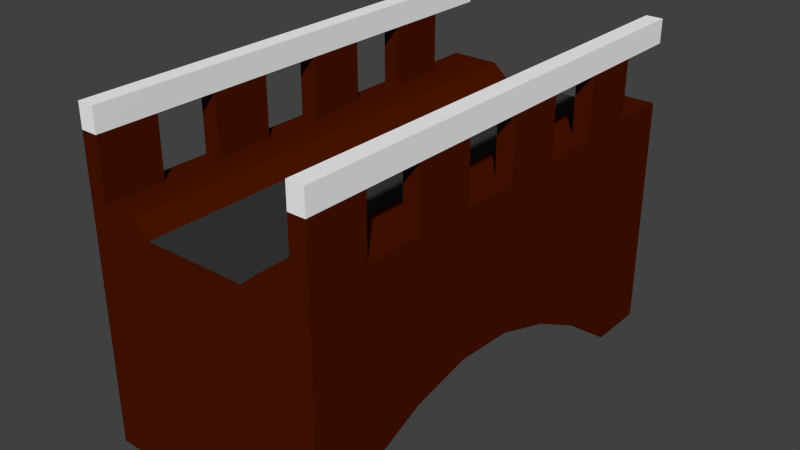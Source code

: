 # Source: Bridge.blend  (saved by Blender 2.71.0; exported with 4.5.12 LTS)
import bpy
from mathutils import Matrix  # noqa: F401  (used for matrix-valued properties, if any)

bpy.ops.wm.read_factory_settings(use_empty=True)
scene = bpy.context.scene
scene.name = 'Scene'

# ---- collections
col_collection_1 = bpy.data.collections.new('Collection 1'); scene.collection.children.link(col_collection_1)

# ---- materials (node trees are filled in below, after node groups)
mat_saaibruin = bpy.data.materials.new('SaaiBruin')
mat_saaibruin.alpha_threshold = 0.0
mat_saaibruin.use_transparent_shadow = False
mat_saaibruin.diffuse_color = (0.06998, 0.007942, 0.0, 1.0)
mat_saaibruin.roughness = 0.5
mat_saaibruin.specular_intensity = 0.2
mat_saaibruin.line_color = (0.0, 0.0, 0.0, 1.0)
mat_zwart = bpy.data.materials.new('Zwart')
mat_zwart.alpha_threshold = 0.0
mat_zwart.use_transparent_shadow = False
mat_zwart.diffuse_color = (0.03968, 0.03968, 0.03968, 1.0)
mat_zwart.roughness = 0.5
mat_zwart.line_color = (0.0, 0.0, 0.0, 1.0)
mat_railing = bpy.data.materials.new('Railing')
mat_railing.alpha_threshold = 0.0
mat_railing.use_transparent_shadow = False
mat_railing.diffuse_color = (0.9551, 0.9551, 0.9551, 1.0)
mat_railing.roughness = 0.5
mat_railing.specular_intensity = 1.0
mat_railing.line_color = (0.0, 0.0, 0.0, 1.0)

# ---- material node trees

# ---- world
world_world = bpy.data.worlds.new('World'); scene.world = world_world
world_world.color = (0.05088, 0.05088, 0.05088)
world_world.use_sun_shadow = False
world_world.sun_shadow_jitter_overblur = 0.0
world_world.cycles.sampling_method = 'MANUAL'
world_world.cycles.sample_map_resolution = 256

# ---- meshes
me_plane = bpy.data.meshes.new('Plane')
me_plane.from_pydata([(0.102, 1.095, 0.1077), (0.7142, -1.405, 1.536), (0.6121, 0.7376, 0.3663), (0.7142, -1.405, 0.1077), (0.5101, 0.7376, 0.3663), (0.7142, -1.048, 1.536), (0.4081, 0.7376, 0.3663), (0.7142, -1.048, 0.4475), (0.3061, 0.7376, 0.3663), (0.7142, -0.6907, 1.536), (0.204, 0.7376, 0.3663), (0.7142, -0.6907, 0.61), (0.7142, -1.405, 1.893), (0.7142, -0.3336, 1.536), (0.102, 0.7376, 0.3663), (0.7142, -0.3336, 0.6881), (0.7142, -1.048, 1.893), (0.7142, 0.02346, 1.536), (0.6121, 0.3805, 0.5533), (0.7142, 0.02346, 0.6694), (0.7142, -0.6907, 1.893), (0.7142, 0.3805, 1.536), (0.5101, 0.3805, 0.5533), (0.7142, 0.3805, 0.5533), (0.7142, -0.3336, 1.893), (0.7142, 0.7376, 1.536), (0.4081, 0.3805, 0.5533), (0.7142, 0.7376, 0.3663), (0.7142, 0.02346, 1.893), (0.7142, 1.095, 1.536), (0.3061, 0.3805, 0.5533), (0.7142, 1.095, 0.1077), (0.7142, 0.3805, 1.893), (0.7142, 1.452, 1.536), (0.204, 0.3805, 0.5533), (0.7142, 1.452, 0.1077), (0.7142, 0.7376, 1.893), (0.6121, 0.02346, 0.6694), (0.102, 0.3805, 0.5533), (0.5101, 0.02346, 0.6694), (0.7142, 1.095, 1.893), (0.4081, 0.02346, 0.6694), (0.6121, 1.095, 1.893), (0.3061, 0.02346, 0.6694), (0.6121, 0.7376, 1.893), (0.204, 0.02346, 0.6694), (0.6121, 0.3805, 1.893), (0.102, 0.02346, 0.6694), (0.6121, 0.02346, 1.893), (0.6121, -0.3336, 0.6881), (0.6121, -0.3336, 1.893), (0.5101, -0.3336, 0.6881), (0.6121, -0.6907, 1.893), (0.4081, -0.3336, 0.6881), (0.6121, -1.048, 1.893), (0.3061, -0.3336, 0.6881), (0.6121, -1.405, 1.893), (0.204, -0.3336, 0.6881), (0.7142, 1.452, 1.893), (0.102, -0.3336, 0.6881), (0.7142, 1.095, 1.893), (0.6121, -0.6907, 0.61), (0.7142, 0.7376, 1.893), (0.5101, -0.6907, 0.61), (0.7142, 0.3805, 1.893), (0.4081, -0.6907, 0.61), (0.6121, -1.405, 1.536), (0.3061, -0.6907, 0.61), (0.6121, -1.048, 1.536), (0.204, -0.6907, 0.61), (0.6121, -0.6907, 1.536), (0.102, -0.6907, 0.61), (0.6121, -0.3336, 1.536), (0.6121, -1.048, 0.4475), (0.6121, 0.02346, 1.536), (0.5101, -1.048, 0.4475), (0.6121, 0.3805, 1.536), (0.4081, -1.048, 0.4475), (0.6121, 0.7376, 1.536), (0.3061, -1.048, 0.4475), (0.6121, 1.095, 1.536), (0.204, -1.048, 0.4475), (0.7142, 1.095, 1.536), (0.102, -1.048, 0.4475), (0.7142, 0.7376, 1.536), (0.6121, -1.405, 0.1077), (0.7142, 0.3805, 1.536), (0.5101, -1.405, 0.1077), (0.7142, 0.02346, 1.536), (0.4081, -1.405, 0.1077), (0.7142, -0.3336, 1.536), (0.3061, -1.405, 0.1077), (0.7142, -0.6907, 1.536), (0.204, -1.405, 0.1077), (0.7142, -1.048, 1.536), (0.102, -1.405, 0.1077), (0.7142, -1.405, 1.536), (0.6121, 1.452, 1.536), (0.6121, 1.452, 0.1077), (0.5101, 1.452, 1.536), (0.5101, 1.452, 0.1077), (0.4081, 1.452, 1.536), (0.4081, 1.452, 0.1077), (0.3061, 1.452, 1.449), (0.3061, 1.452, 0.1077), (0.204, 1.452, 1.449), (0.204, 1.452, 0.1077), (0.102, 1.452, 1.449), (0.102, 1.452, 0.1077), (0.6121, 1.095, 1.536), (0.6121, 1.095, 0.1077), (0.5101, 1.095, 1.536), (0.5101, 1.095, 0.1077), (0.4081, 1.095, 1.536), (0.4081, 1.095, 0.1077), (0.3061, 1.095, 1.449), (0.3061, 1.095, 0.1077), (0.204, 1.095, 1.449), (0.204, 1.095, 0.1077), (0.102, 1.095, 1.449), (0.0, -1.405, 1.449), (0.0, -1.405, 0.1077), (0.0, -1.048, 1.449), (0.0, -1.048, 0.4475), (0.0, -0.6907, 1.449), (0.0, -0.6907, 0.61), (0.0, -0.3336, 1.449), (0.0, -0.3336, 0.6881), (0.0, 0.02346, 1.449), (0.0, 0.02346, 0.6694), (0.0, 0.3805, 1.449), (0.0, 0.3805, 0.5533), (0.0, 0.7376, 1.449), (0.0, 0.7376, 0.3663), (0.0, 1.095, 1.449), (0.0, 1.095, 0.1077), (0.0, 1.452, 1.449), (0.0, 1.452, 0.1077), (0.6121, 0.7376, 1.536), (0.5101, 0.7376, 1.536), (0.4081, 0.7376, 1.536), (0.3061, 0.7376, 1.449), (0.204, 0.7376, 1.449), (0.102, 0.7376, 1.449), (0.6121, 0.3805, 1.536), (0.5101, 0.3805, 1.536), (0.4081, 0.3805, 1.536), (0.3061, 0.3805, 1.449), (0.204, 0.3805, 1.449), (0.102, 0.3805, 1.449), (0.6121, 0.02346, 1.536), (0.5101, 0.02346, 1.536), (0.4081, 0.02346, 1.536), (0.3061, 0.02346, 1.449), (0.204, 0.02346, 1.449), (0.102, 0.02346, 1.449), (0.6121, -0.3336, 1.536), (0.5101, -0.3336, 1.536), (0.4081, -0.3336, 1.536), (0.3061, -0.3336, 1.449), (0.204, -0.3336, 1.449), (0.102, -0.3336, 1.449), (0.6121, -0.6907, 1.536), (0.5101, -0.6907, 1.536), (0.4081, -0.6907, 1.536), (0.3061, -0.6907, 1.449), (0.204, -0.6907, 1.449), (0.102, -0.6907, 1.449), (0.6121, -1.048, 1.536), (0.5101, -1.048, 1.536), (0.4081, -1.048, 1.536), (0.3061, -1.048, 1.449), (0.204, -1.048, 1.449), (0.102, -1.048, 1.449), (0.6121, -1.405, 1.536), (0.5101, -1.405, 1.536), (0.4081, -1.405, 1.536), (0.3061, -1.405, 1.449), (0.204, -1.405, 1.449), (0.102, -1.405, 1.449), (0.7142, 0.02346, 1.893), (0.7142, -0.3336, 1.893), (0.7142, -0.6907, 1.893), (0.7142, -1.048, 1.893), (0.6121, 1.452, 1.893), (0.6121, 1.095, 1.893), (0.6121, 0.7376, 1.893), (0.6121, 0.3805, 1.893), (0.6121, 0.02346, 1.893), (0.6121, -0.3336, 1.893), (0.6121, -0.6907, 1.893), (0.6121, -1.048, 1.893), (0.7142, -1.405, 2.036), (0.7142, -1.048, 2.036), (0.7142, -0.6907, 2.036), (0.7142, -0.3336, 2.036), (0.7142, 0.02346, 2.036), (0.7142, 0.3805, 2.036), (0.7142, 0.7376, 2.036), (0.7142, 1.095, 2.036), (0.6121, 1.095, 2.036), (0.6121, 0.7376, 2.036), (0.6121, 0.3805, 2.036), (0.6121, 0.02346, 2.036), (0.6121, -0.3336, 2.036), (0.6121, -0.6907, 2.036), (0.6121, -1.048, 2.036), (0.6121, -1.405, 2.036), (0.7142, 1.452, 2.036), (0.7142, 1.095, 2.036), (0.7142, 0.7376, 2.036), (0.7142, 0.3805, 2.036), (0.7142, 0.02346, 2.036), (0.7142, -0.3336, 2.036), (0.7142, -0.6907, 2.036), (0.7142, -1.048, 2.036), (0.6121, 1.452, 2.036), (0.6121, 1.095, 2.036), (0.6121, 0.7376, 2.036), (0.6121, 0.3805, 2.036), (0.6121, 0.02346, 2.036), (0.6121, -0.3336, 2.036), (0.6121, -0.6907, 2.036), (0.6121, -1.048, 2.036)], [], [(174, 85, 3, 1), (51, 53, 41, 39), (49, 51, 39, 37), (1, 3, 7, 5), (168, 174, 66, 68), (15, 49, 37, 19), (5, 7, 11, 9), (70, 162, 190, 52), (69, 71, 59, 57), (9, 11, 15, 13), (109, 29, 33, 97), (67, 69, 57, 55), (13, 15, 19, 17), (65, 67, 55, 53), (17, 19, 23, 21), (174, 1, 96, 66), (9, 92, 20, 182), (63, 65, 53, 51), (21, 23, 27, 25), (88, 86, 32, 28), (61, 63, 51, 49), (25, 27, 31, 29), (25, 29, 82, 84), (11, 61, 49, 15), (29, 31, 35, 33), (66, 96, 12, 56), (80, 78, 44, 42), (156, 72, 50, 189), (87, 89, 77, 75), (85, 87, 75, 73), (74, 150, 188, 48), (25, 84, 36, 62), (3, 85, 73, 7), (81, 83, 71, 69), (17, 21, 86, 88), (79, 81, 69, 67), (77, 79, 67, 65), (109, 138, 78, 80), (75, 77, 65, 63), (73, 75, 63, 61), (96, 94, 16, 12), (90, 13, 181, 24), (144, 76, 46, 187), (111, 109, 97, 99), (82, 29, 60, 40), (68, 66, 56, 54), (113, 111, 99, 101), (115, 113, 101, 103), (182, 20, 194, 214), (9, 13, 90, 92), (117, 115, 103, 105), (119, 117, 105, 107), (181, 180, 212, 213), (144, 150, 74, 76), (134, 119, 107, 136), (139, 138, 109, 111), (62, 36, 198, 210), (156, 162, 70, 72), (140, 139, 111, 113), (141, 140, 113, 115), (32, 64, 211, 197), (17, 88, 28, 180), (142, 141, 115, 117), (143, 142, 117, 119), (190, 191, 223, 222), (1, 5, 94, 96), (132, 143, 119, 134), (145, 144, 138, 139), (185, 42, 200, 217), (58, 184, 216, 208), (146, 145, 139, 140), (147, 146, 140, 141), (44, 186, 218, 201), (46, 48, 203, 202), (148, 147, 141, 142), (149, 148, 142, 143), (191, 54, 206, 223), (48, 188, 220, 203), (130, 149, 143, 132), (151, 150, 144, 145), (184, 185, 217, 216), (16, 183, 215, 193), (152, 151, 145, 146), (153, 152, 146, 147), (188, 189, 221, 220), (105, 106, 108, 107), (154, 153, 147, 148), (155, 154, 148, 149), (183, 182, 214, 215), (103, 104, 106, 105), (128, 155, 149, 130), (157, 156, 150, 151), (101, 102, 104, 103), (158, 157, 151, 152), (159, 158, 152, 153), (72, 70, 52, 50), (99, 100, 102, 101), (160, 159, 153, 154), (161, 160, 154, 155), (109, 80, 42, 185), (97, 98, 100, 99), (126, 161, 155, 128), (163, 162, 156, 157), (94, 5, 183, 16), (164, 163, 157, 158), (165, 164, 158, 159), (166, 165, 159, 160), (92, 90, 24, 20), (93, 95, 83, 81), (83, 123, 125, 71), (95, 121, 123, 83), (91, 93, 81, 79), (71, 125, 127, 59), (89, 91, 79, 77), (59, 127, 129, 47), (33, 35, 98, 97), (47, 129, 131, 38), (118, 0, 108, 106), (38, 131, 133, 14), (116, 118, 106, 104), (14, 133, 135, 0), (114, 116, 104, 102), (0, 135, 137, 108), (112, 114, 102, 100), (167, 166, 160, 161), (110, 112, 100, 98), (124, 167, 161, 126), (31, 110, 98, 35), (169, 168, 162, 163), (10, 14, 0, 118), (170, 169, 163, 164), (8, 10, 118, 116), (171, 170, 164, 165), (6, 8, 116, 114), (172, 171, 165, 166), (4, 6, 114, 112), (173, 172, 166, 167), (2, 4, 112, 110), (122, 173, 167, 124), (27, 2, 110, 31), (175, 174, 168, 169), (34, 38, 14, 10), (176, 175, 169, 170), (30, 34, 10, 8), (177, 176, 170, 171), (26, 30, 8, 6), (178, 177, 171, 172), (22, 26, 6, 4), (179, 178, 172, 173), (18, 22, 4, 2), (120, 179, 173, 122), (23, 18, 2, 27), (175, 87, 85, 174), (45, 47, 38, 34), (176, 89, 87, 175), (43, 45, 34, 30), (177, 91, 89, 176), (41, 43, 30, 26), (178, 93, 91, 177), (39, 41, 26, 22), (179, 95, 93, 178), (37, 39, 22, 18), (120, 121, 95, 179), (19, 37, 18, 23), (107, 108, 137, 136), (57, 59, 47, 45), (55, 57, 45, 43), (53, 55, 43, 41), (84, 82, 40, 36), (78, 138, 186, 44), (76, 74, 48, 46), (168, 68, 54, 191), (86, 21, 64, 32), (215, 223, 206, 193), (207, 192, 193, 206), (205, 194, 195, 204), (203, 196, 197, 202), (199, 200, 201, 198), (213, 221, 204, 195), (211, 219, 202, 197), (222, 214, 194, 205), (209, 217, 200, 199), (220, 212, 196, 203), (217, 209, 208, 216), (219, 211, 210, 218), (221, 213, 212, 220), (218, 210, 198, 201), (223, 215, 214, 222), (28, 32, 197, 196), (54, 56, 207, 206), (24, 181, 213, 195), (64, 62, 210, 211), (12, 16, 193, 192), (42, 44, 201, 200), (50, 52, 205, 204), (60, 58, 208, 209), (187, 46, 202, 219), (20, 24, 195, 194), (180, 28, 196, 212), (52, 190, 222, 205), (186, 187, 219, 218), (36, 40, 199, 198), (189, 50, 204, 221), (40, 60, 209, 199), (56, 12, 192, 207), (58, 60, 185, 184), (185, 60, 29, 109), (186, 138, 84, 62), (144, 187, 64, 86), (187, 186, 62, 64), (25, 84, 138, 144, 86, 21), (156, 90, 88, 150), (189, 188, 180, 181), (88, 17, 180, 188, 150), (189, 181, 13, 90, 156), (92, 162, 168, 94), (191, 190, 182, 183), (190, 162, 92, 182), (191, 183, 94, 168), (11, 7, 73, 61)])
me_plane.polygons.foreach_set('material_index', [0, 0, 0, 0, 0, 0, 0, 0, 0, 0, 0, 0, 0, 0, 0, 0, 0, 0, 0, 0, 0, 0, 0, 0, 0, 0, 0, 0, 0, 0, 0, 0, 0, 0, 0, 0, 0, 0, 0, 0, 0, 0, 0, 0, 0, 0, 0, 0, 2, 0, 1, 1, 2, 0, 1, 0, 2, 0, 0, 0, 2, 0, 1, 1, 2, 0, 1, 0, 2, 2, 0, 0, 2, 2, 1, 1, 2, 2, 1, 0, 2, 2, 0, 0, 2, 0, 1, 1, 2, 0, 1, 0, 0, 0, 0, 0, 0, 1, 1, 0, 0, 1, 0, 0, 0, 0, 1, 0, 0, 0, 0, 0, 0, 0, 0, 0, 0, 0, 0, 0, 0, 0, 0, 0, 1, 0, 1, 0, 0, 0, 0, 0, 0, 0, 1, 0, 1, 0, 1, 0, 0, 0, 0, 0, 0, 0, 1, 0, 1, 0, 1, 0, 0, 0, 0, 0, 0, 0, 0, 0, 0, 0, 0, 0, 0, 0, 0, 0, 0, 0, 0, 0, 0, 2, 2, 2, 2, 2, 2, 2, 2, 2, 2, 2, 2, 2, 0, 2, 2, 2, 2, 2, 2, 2, 2, 2, 2, 2, 2, 2, 2, 2, 2, 2, 2, 2, 0, 0, 0, 2, 0, 0, 2, 0, 0, 0, 2, 0, 0, 0])
me_plane.materials.append(mat_saaibruin)
me_plane.materials.append(mat_zwart)
me_plane.materials.append(mat_railing)
me_plane.use_remesh_preserve_volume = False
me_plane.use_remesh_preserve_attributes = False
me_plane.use_mirror_vertex_groups = False
me_plane.update()

# ---- objects
ob_plane = bpy.data.objects.new('Plane', me_plane)

# ---- transforms, parenting, visibility, modifiers, constraints
ob_plane.location = (0.0, -4.768e-07, 0.0)
ob_plane.scale = (1.4, 1.4, 1.4)
ob_plane.lineart.crease_threshold = 0.0
_m = ob_plane.modifiers.new('Mirror', 'MIRROR')
_m.use_clip = True

# ---- collection membership
col_collection_1.objects.link(ob_plane)

# ---- scene / render settings (as saved in the file)
scene.frame_start = 1; scene.frame_end = 250; scene.frame_set(1)
scene.render.engine = 'BLENDER_EEVEE_NEXT'
scene.render.resolution_percentage = 50
scene.render.dither_intensity = 0.0
scene.cycles.use_denoising = False
scene.cycles.samples = 10
scene.cycles.sampling_pattern = 'TABULATED_SOBOL'
scene.cycles.light_sampling_threshold = 0.0
scene.cycles.use_adaptive_sampling = False
scene.cycles.use_light_tree = False
scene.cycles.blur_glossy = 0.0
scene.cycles.volume_bounces = 1
scene.cycles.pixel_filter_type = 'GAUSSIAN'
scene.cycles.sample_clamp_indirect = 0.0
scene.view_settings.view_transform = 'Standard'
bpy.context.view_layer.update()

# ---- added for rendering (the .blend has no active camera and no usable light): camera, sun
cam_auto = bpy.data.cameras.new('AutoCamera')
cam_auto.lens = 50.0
cam_auto.sensor_width = 36.0
cam_auto.clip_end = 1000.0
ob_auto_camera = bpy.data.objects.new('AutoCamera', cam_auto)
scene.collection.objects.link(ob_auto_camera)
ob_auto_camera.location = (4.83336, -5.76718, 5.36743)
ob_auto_camera.rotation_euler = (1.09748, -7.21219e-08, 0.694738)
scene.camera = ob_auto_camera
light_auto_sun = bpy.data.lights.new('AutoSun', 'SUN')
light_auto_sun.energy = 3.0
light_auto_sun.angle = 0.0523599
ob_auto_sun = bpy.data.objects.new('AutoSun', light_auto_sun)
scene.collection.objects.link(ob_auto_sun)
ob_auto_sun.rotation_euler = (0.872665, 0.174533, 0.523599)
bpy.context.view_layer.update()
